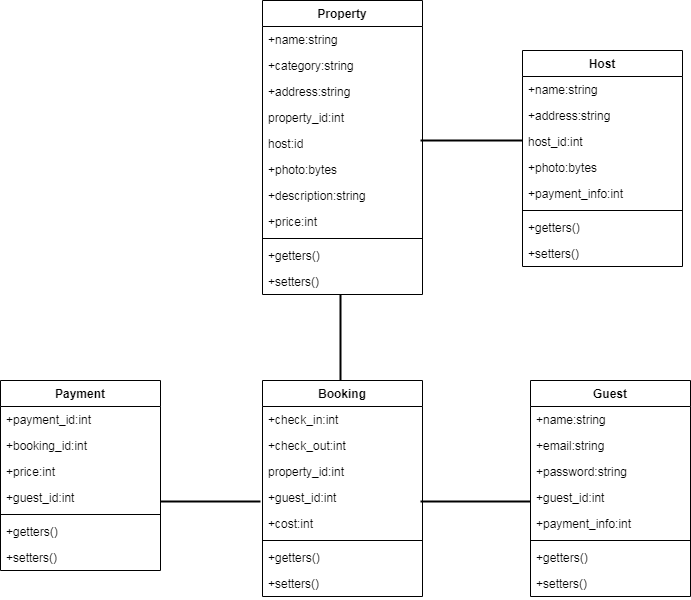

The diagram above was exported from draw.io. Its source (the exported page's mxGraphModel, read from the mxfile embedded in the PNG):
<mxGraphModel dx="827" dy="452" grid="1" gridSize="10" guides="1" tooltips="1" connect="1" arrows="1" fold="1" page="1" pageScale="1" pageWidth="827" pageHeight="1169" math="0" shadow="0">
  <root>
    <mxCell id="WIyWlLk6GJQsqaUBKTNV-0" />
    <mxCell id="WIyWlLk6GJQsqaUBKTNV-1" parent="WIyWlLk6GJQsqaUBKTNV-0" />
    <mxCell id="WjBaiBLGv-odunsBCy0u-0" value="Property" style="swimlane;fontStyle=1;align=center;verticalAlign=top;childLayout=stackLayout;horizontal=1;startSize=26;horizontalStack=0;resizeParent=1;resizeParentMax=0;resizeLast=0;collapsible=1;marginBottom=0;" vertex="1" parent="WIyWlLk6GJQsqaUBKTNV-1">
      <mxGeometry x="282" y="260" width="160" height="294" as="geometry" />
    </mxCell>
    <mxCell id="WjBaiBLGv-odunsBCy0u-1" value="+name:string&#10;" style="text;strokeColor=none;fillColor=none;align=left;verticalAlign=top;spacingLeft=4;spacingRight=4;overflow=hidden;rotatable=0;points=[[0,0.5],[1,0.5]];portConstraint=eastwest;" vertex="1" parent="WjBaiBLGv-odunsBCy0u-0">
      <mxGeometry y="26" width="160" height="26" as="geometry" />
    </mxCell>
    <mxCell id="WjBaiBLGv-odunsBCy0u-11" value="+category:string&#10;" style="text;strokeColor=none;fillColor=none;align=left;verticalAlign=top;spacingLeft=4;spacingRight=4;overflow=hidden;rotatable=0;points=[[0,0.5],[1,0.5]];portConstraint=eastwest;" vertex="1" parent="WjBaiBLGv-odunsBCy0u-0">
      <mxGeometry y="52" width="160" height="26" as="geometry" />
    </mxCell>
    <mxCell id="WjBaiBLGv-odunsBCy0u-10" value="+address:string" style="text;strokeColor=none;fillColor=none;align=left;verticalAlign=top;spacingLeft=4;spacingRight=4;overflow=hidden;rotatable=0;points=[[0,0.5],[1,0.5]];portConstraint=eastwest;" vertex="1" parent="WjBaiBLGv-odunsBCy0u-0">
      <mxGeometry y="78" width="160" height="26" as="geometry" />
    </mxCell>
    <mxCell id="WjBaiBLGv-odunsBCy0u-13" value="property_id:int" style="text;strokeColor=none;fillColor=none;align=left;verticalAlign=top;spacingLeft=4;spacingRight=4;overflow=hidden;rotatable=0;points=[[0,0.5],[1,0.5]];portConstraint=eastwest;" vertex="1" parent="WjBaiBLGv-odunsBCy0u-0">
      <mxGeometry y="104" width="160" height="26" as="geometry" />
    </mxCell>
    <mxCell id="WjBaiBLGv-odunsBCy0u-74" value="host:id" style="text;strokeColor=none;fillColor=none;align=left;verticalAlign=top;spacingLeft=4;spacingRight=4;overflow=hidden;rotatable=0;points=[[0,0.5],[1,0.5]];portConstraint=eastwest;" vertex="1" parent="WjBaiBLGv-odunsBCy0u-0">
      <mxGeometry y="130" width="160" height="26" as="geometry" />
    </mxCell>
    <mxCell id="WjBaiBLGv-odunsBCy0u-12" value="+photo:bytes" style="text;strokeColor=none;fillColor=none;align=left;verticalAlign=top;spacingLeft=4;spacingRight=4;overflow=hidden;rotatable=0;points=[[0,0.5],[1,0.5]];portConstraint=eastwest;" vertex="1" parent="WjBaiBLGv-odunsBCy0u-0">
      <mxGeometry y="156" width="160" height="26" as="geometry" />
    </mxCell>
    <mxCell id="WjBaiBLGv-odunsBCy0u-14" value="+description:string" style="text;strokeColor=none;fillColor=none;align=left;verticalAlign=top;spacingLeft=4;spacingRight=4;overflow=hidden;rotatable=0;points=[[0,0.5],[1,0.5]];portConstraint=eastwest;" vertex="1" parent="WjBaiBLGv-odunsBCy0u-0">
      <mxGeometry y="182" width="160" height="26" as="geometry" />
    </mxCell>
    <mxCell id="WjBaiBLGv-odunsBCy0u-15" value="+price:int" style="text;strokeColor=none;fillColor=none;align=left;verticalAlign=top;spacingLeft=4;spacingRight=4;overflow=hidden;rotatable=0;points=[[0,0.5],[1,0.5]];portConstraint=eastwest;" vertex="1" parent="WjBaiBLGv-odunsBCy0u-0">
      <mxGeometry y="208" width="160" height="26" as="geometry" />
    </mxCell>
    <mxCell id="WjBaiBLGv-odunsBCy0u-2" value="" style="line;strokeWidth=1;fillColor=none;align=left;verticalAlign=middle;spacingTop=-1;spacingLeft=3;spacingRight=3;rotatable=0;labelPosition=right;points=[];portConstraint=eastwest;" vertex="1" parent="WjBaiBLGv-odunsBCy0u-0">
      <mxGeometry y="234" width="160" height="8" as="geometry" />
    </mxCell>
    <mxCell id="WjBaiBLGv-odunsBCy0u-3" value="+getters()" style="text;strokeColor=none;fillColor=none;align=left;verticalAlign=top;spacingLeft=4;spacingRight=4;overflow=hidden;rotatable=0;points=[[0,0.5],[1,0.5]];portConstraint=eastwest;" vertex="1" parent="WjBaiBLGv-odunsBCy0u-0">
      <mxGeometry y="242" width="160" height="26" as="geometry" />
    </mxCell>
    <mxCell id="WjBaiBLGv-odunsBCy0u-26" value="+setters()" style="text;strokeColor=none;fillColor=none;align=left;verticalAlign=top;spacingLeft=4;spacingRight=4;overflow=hidden;rotatable=0;points=[[0,0.5],[1,0.5]];portConstraint=eastwest;" vertex="1" parent="WjBaiBLGv-odunsBCy0u-0">
      <mxGeometry y="268" width="160" height="26" as="geometry" />
    </mxCell>
    <mxCell id="WjBaiBLGv-odunsBCy0u-27" value="Host" style="swimlane;fontStyle=1;align=center;verticalAlign=top;childLayout=stackLayout;horizontal=1;startSize=26;horizontalStack=0;resizeParent=1;resizeParentMax=0;resizeLast=0;collapsible=1;marginBottom=0;" vertex="1" parent="WIyWlLk6GJQsqaUBKTNV-1">
      <mxGeometry x="542" y="310" width="160" height="216" as="geometry" />
    </mxCell>
    <mxCell id="WjBaiBLGv-odunsBCy0u-28" value="+name:string&#10;" style="text;strokeColor=none;fillColor=none;align=left;verticalAlign=top;spacingLeft=4;spacingRight=4;overflow=hidden;rotatable=0;points=[[0,0.5],[1,0.5]];portConstraint=eastwest;" vertex="1" parent="WjBaiBLGv-odunsBCy0u-27">
      <mxGeometry y="26" width="160" height="26" as="geometry" />
    </mxCell>
    <mxCell id="WjBaiBLGv-odunsBCy0u-30" value="+address:string" style="text;strokeColor=none;fillColor=none;align=left;verticalAlign=top;spacingLeft=4;spacingRight=4;overflow=hidden;rotatable=0;points=[[0,0.5],[1,0.5]];portConstraint=eastwest;" vertex="1" parent="WjBaiBLGv-odunsBCy0u-27">
      <mxGeometry y="52" width="160" height="26" as="geometry" />
    </mxCell>
    <mxCell id="WjBaiBLGv-odunsBCy0u-31" value="host_id:int" style="text;strokeColor=none;fillColor=none;align=left;verticalAlign=top;spacingLeft=4;spacingRight=4;overflow=hidden;rotatable=0;points=[[0,0.5],[1,0.5]];portConstraint=eastwest;" vertex="1" parent="WjBaiBLGv-odunsBCy0u-27">
      <mxGeometry y="78" width="160" height="26" as="geometry" />
    </mxCell>
    <mxCell id="WjBaiBLGv-odunsBCy0u-32" value="+photo:bytes" style="text;strokeColor=none;fillColor=none;align=left;verticalAlign=top;spacingLeft=4;spacingRight=4;overflow=hidden;rotatable=0;points=[[0,0.5],[1,0.5]];portConstraint=eastwest;" vertex="1" parent="WjBaiBLGv-odunsBCy0u-27">
      <mxGeometry y="104" width="160" height="26" as="geometry" />
    </mxCell>
    <mxCell id="WjBaiBLGv-odunsBCy0u-34" value="+payment_info:int" style="text;strokeColor=none;fillColor=none;align=left;verticalAlign=top;spacingLeft=4;spacingRight=4;overflow=hidden;rotatable=0;points=[[0,0.5],[1,0.5]];portConstraint=eastwest;" vertex="1" parent="WjBaiBLGv-odunsBCy0u-27">
      <mxGeometry y="130" width="160" height="26" as="geometry" />
    </mxCell>
    <mxCell id="WjBaiBLGv-odunsBCy0u-35" value="" style="line;strokeWidth=1;fillColor=none;align=left;verticalAlign=middle;spacingTop=-1;spacingLeft=3;spacingRight=3;rotatable=0;labelPosition=right;points=[];portConstraint=eastwest;" vertex="1" parent="WjBaiBLGv-odunsBCy0u-27">
      <mxGeometry y="156" width="160" height="8" as="geometry" />
    </mxCell>
    <mxCell id="WjBaiBLGv-odunsBCy0u-36" value="+getters()" style="text;strokeColor=none;fillColor=none;align=left;verticalAlign=top;spacingLeft=4;spacingRight=4;overflow=hidden;rotatable=0;points=[[0,0.5],[1,0.5]];portConstraint=eastwest;" vertex="1" parent="WjBaiBLGv-odunsBCy0u-27">
      <mxGeometry y="164" width="160" height="26" as="geometry" />
    </mxCell>
    <mxCell id="WjBaiBLGv-odunsBCy0u-37" value="+setters()" style="text;strokeColor=none;fillColor=none;align=left;verticalAlign=top;spacingLeft=4;spacingRight=4;overflow=hidden;rotatable=0;points=[[0,0.5],[1,0.5]];portConstraint=eastwest;" vertex="1" parent="WjBaiBLGv-odunsBCy0u-27">
      <mxGeometry y="190" width="160" height="26" as="geometry" />
    </mxCell>
    <mxCell id="WjBaiBLGv-odunsBCy0u-38" value="Booking" style="swimlane;fontStyle=1;align=center;verticalAlign=top;childLayout=stackLayout;horizontal=1;startSize=26;horizontalStack=0;resizeParent=1;resizeParentMax=0;resizeLast=0;collapsible=1;marginBottom=0;" vertex="1" parent="WIyWlLk6GJQsqaUBKTNV-1">
      <mxGeometry x="282" y="640" width="160" height="216" as="geometry" />
    </mxCell>
    <mxCell id="WjBaiBLGv-odunsBCy0u-39" value="+check_in:int" style="text;strokeColor=none;fillColor=none;align=left;verticalAlign=top;spacingLeft=4;spacingRight=4;overflow=hidden;rotatable=0;points=[[0,0.5],[1,0.5]];portConstraint=eastwest;" vertex="1" parent="WjBaiBLGv-odunsBCy0u-38">
      <mxGeometry y="26" width="160" height="26" as="geometry" />
    </mxCell>
    <mxCell id="WjBaiBLGv-odunsBCy0u-40" value="+check_out:int" style="text;strokeColor=none;fillColor=none;align=left;verticalAlign=top;spacingLeft=4;spacingRight=4;overflow=hidden;rotatable=0;points=[[0,0.5],[1,0.5]];portConstraint=eastwest;" vertex="1" parent="WjBaiBLGv-odunsBCy0u-38">
      <mxGeometry y="52" width="160" height="26" as="geometry" />
    </mxCell>
    <mxCell id="WjBaiBLGv-odunsBCy0u-42" value="property_id:int" style="text;strokeColor=none;fillColor=none;align=left;verticalAlign=top;spacingLeft=4;spacingRight=4;overflow=hidden;rotatable=0;points=[[0,0.5],[1,0.5]];portConstraint=eastwest;" vertex="1" parent="WjBaiBLGv-odunsBCy0u-38">
      <mxGeometry y="78" width="160" height="26" as="geometry" />
    </mxCell>
    <mxCell id="WjBaiBLGv-odunsBCy0u-41" value="+guest_id:int" style="text;strokeColor=none;fillColor=none;align=left;verticalAlign=top;spacingLeft=4;spacingRight=4;overflow=hidden;rotatable=0;points=[[0,0.5],[1,0.5]];portConstraint=eastwest;" vertex="1" parent="WjBaiBLGv-odunsBCy0u-38">
      <mxGeometry y="104" width="160" height="26" as="geometry" />
    </mxCell>
    <mxCell id="WjBaiBLGv-odunsBCy0u-45" value="+cost:int" style="text;strokeColor=none;fillColor=none;align=left;verticalAlign=top;spacingLeft=4;spacingRight=4;overflow=hidden;rotatable=0;points=[[0,0.5],[1,0.5]];portConstraint=eastwest;" vertex="1" parent="WjBaiBLGv-odunsBCy0u-38">
      <mxGeometry y="130" width="160" height="26" as="geometry" />
    </mxCell>
    <mxCell id="WjBaiBLGv-odunsBCy0u-46" value="" style="line;strokeWidth=1;fillColor=none;align=left;verticalAlign=middle;spacingTop=-1;spacingLeft=3;spacingRight=3;rotatable=0;labelPosition=right;points=[];portConstraint=eastwest;" vertex="1" parent="WjBaiBLGv-odunsBCy0u-38">
      <mxGeometry y="156" width="160" height="8" as="geometry" />
    </mxCell>
    <mxCell id="WjBaiBLGv-odunsBCy0u-47" value="+getters()" style="text;strokeColor=none;fillColor=none;align=left;verticalAlign=top;spacingLeft=4;spacingRight=4;overflow=hidden;rotatable=0;points=[[0,0.5],[1,0.5]];portConstraint=eastwest;" vertex="1" parent="WjBaiBLGv-odunsBCy0u-38">
      <mxGeometry y="164" width="160" height="26" as="geometry" />
    </mxCell>
    <mxCell id="WjBaiBLGv-odunsBCy0u-48" value="+setters()" style="text;strokeColor=none;fillColor=none;align=left;verticalAlign=top;spacingLeft=4;spacingRight=4;overflow=hidden;rotatable=0;points=[[0,0.5],[1,0.5]];portConstraint=eastwest;" vertex="1" parent="WjBaiBLGv-odunsBCy0u-38">
      <mxGeometry y="190" width="160" height="26" as="geometry" />
    </mxCell>
    <mxCell id="WjBaiBLGv-odunsBCy0u-49" value="Guest&#10;" style="swimlane;fontStyle=1;align=center;verticalAlign=top;childLayout=stackLayout;horizontal=1;startSize=26;horizontalStack=0;resizeParent=1;resizeParentMax=0;resizeLast=0;collapsible=1;marginBottom=0;" vertex="1" parent="WIyWlLk6GJQsqaUBKTNV-1">
      <mxGeometry x="550" y="640" width="160" height="216" as="geometry" />
    </mxCell>
    <mxCell id="WjBaiBLGv-odunsBCy0u-50" value="+name:string&#10;" style="text;strokeColor=none;fillColor=none;align=left;verticalAlign=top;spacingLeft=4;spacingRight=4;overflow=hidden;rotatable=0;points=[[0,0.5],[1,0.5]];portConstraint=eastwest;" vertex="1" parent="WjBaiBLGv-odunsBCy0u-49">
      <mxGeometry y="26" width="160" height="26" as="geometry" />
    </mxCell>
    <mxCell id="WjBaiBLGv-odunsBCy0u-51" value="+email:string&#10;" style="text;strokeColor=none;fillColor=none;align=left;verticalAlign=top;spacingLeft=4;spacingRight=4;overflow=hidden;rotatable=0;points=[[0,0.5],[1,0.5]];portConstraint=eastwest;" vertex="1" parent="WjBaiBLGv-odunsBCy0u-49">
      <mxGeometry y="52" width="160" height="26" as="geometry" />
    </mxCell>
    <mxCell id="WjBaiBLGv-odunsBCy0u-60" value="+password:string" style="text;strokeColor=none;fillColor=none;align=left;verticalAlign=top;spacingLeft=4;spacingRight=4;overflow=hidden;rotatable=0;points=[[0,0.5],[1,0.5]];portConstraint=eastwest;" vertex="1" parent="WjBaiBLGv-odunsBCy0u-49">
      <mxGeometry y="78" width="160" height="26" as="geometry" />
    </mxCell>
    <mxCell id="WjBaiBLGv-odunsBCy0u-53" value="+guest_id:int" style="text;strokeColor=none;fillColor=none;align=left;verticalAlign=top;spacingLeft=4;spacingRight=4;overflow=hidden;rotatable=0;points=[[0,0.5],[1,0.5]];portConstraint=eastwest;" vertex="1" parent="WjBaiBLGv-odunsBCy0u-49">
      <mxGeometry y="104" width="160" height="26" as="geometry" />
    </mxCell>
    <mxCell id="WjBaiBLGv-odunsBCy0u-56" value="+payment_info:int" style="text;strokeColor=none;fillColor=none;align=left;verticalAlign=top;spacingLeft=4;spacingRight=4;overflow=hidden;rotatable=0;points=[[0,0.5],[1,0.5]];portConstraint=eastwest;" vertex="1" parent="WjBaiBLGv-odunsBCy0u-49">
      <mxGeometry y="130" width="160" height="26" as="geometry" />
    </mxCell>
    <mxCell id="WjBaiBLGv-odunsBCy0u-57" value="" style="line;strokeWidth=1;fillColor=none;align=left;verticalAlign=middle;spacingTop=-1;spacingLeft=3;spacingRight=3;rotatable=0;labelPosition=right;points=[];portConstraint=eastwest;" vertex="1" parent="WjBaiBLGv-odunsBCy0u-49">
      <mxGeometry y="156" width="160" height="8" as="geometry" />
    </mxCell>
    <mxCell id="WjBaiBLGv-odunsBCy0u-58" value="+getters()" style="text;strokeColor=none;fillColor=none;align=left;verticalAlign=top;spacingLeft=4;spacingRight=4;overflow=hidden;rotatable=0;points=[[0,0.5],[1,0.5]];portConstraint=eastwest;" vertex="1" parent="WjBaiBLGv-odunsBCy0u-49">
      <mxGeometry y="164" width="160" height="26" as="geometry" />
    </mxCell>
    <mxCell id="WjBaiBLGv-odunsBCy0u-59" value="+setters()" style="text;strokeColor=none;fillColor=none;align=left;verticalAlign=top;spacingLeft=4;spacingRight=4;overflow=hidden;rotatable=0;points=[[0,0.5],[1,0.5]];portConstraint=eastwest;" vertex="1" parent="WjBaiBLGv-odunsBCy0u-49">
      <mxGeometry y="190" width="160" height="26" as="geometry" />
    </mxCell>
    <mxCell id="WjBaiBLGv-odunsBCy0u-61" value="Payment" style="swimlane;fontStyle=1;align=center;verticalAlign=top;childLayout=stackLayout;horizontal=1;startSize=26;horizontalStack=0;resizeParent=1;resizeParentMax=0;resizeLast=0;collapsible=1;marginBottom=0;" vertex="1" parent="WIyWlLk6GJQsqaUBKTNV-1">
      <mxGeometry x="20" y="640" width="160" height="190" as="geometry" />
    </mxCell>
    <mxCell id="WjBaiBLGv-odunsBCy0u-63" value="+payment_id:int" style="text;strokeColor=none;fillColor=none;align=left;verticalAlign=top;spacingLeft=4;spacingRight=4;overflow=hidden;rotatable=0;points=[[0,0.5],[1,0.5]];portConstraint=eastwest;" vertex="1" parent="WjBaiBLGv-odunsBCy0u-61">
      <mxGeometry y="26" width="160" height="26" as="geometry" />
    </mxCell>
    <mxCell id="WjBaiBLGv-odunsBCy0u-64" value="+booking_id:int" style="text;strokeColor=none;fillColor=none;align=left;verticalAlign=top;spacingLeft=4;spacingRight=4;overflow=hidden;rotatable=0;points=[[0,0.5],[1,0.5]];portConstraint=eastwest;" vertex="1" parent="WjBaiBLGv-odunsBCy0u-61">
      <mxGeometry y="52" width="160" height="26" as="geometry" />
    </mxCell>
    <mxCell id="WjBaiBLGv-odunsBCy0u-68" value="+price:int" style="text;strokeColor=none;fillColor=none;align=left;verticalAlign=top;spacingLeft=4;spacingRight=4;overflow=hidden;rotatable=0;points=[[0,0.5],[1,0.5]];portConstraint=eastwest;" vertex="1" parent="WjBaiBLGv-odunsBCy0u-61">
      <mxGeometry y="78" width="160" height="26" as="geometry" />
    </mxCell>
    <mxCell id="WjBaiBLGv-odunsBCy0u-62" value="+guest_id:int" style="text;strokeColor=none;fillColor=none;align=left;verticalAlign=top;spacingLeft=4;spacingRight=4;overflow=hidden;rotatable=0;points=[[0,0.5],[1,0.5]];portConstraint=eastwest;" vertex="1" parent="WjBaiBLGv-odunsBCy0u-61">
      <mxGeometry y="104" width="160" height="26" as="geometry" />
    </mxCell>
    <mxCell id="WjBaiBLGv-odunsBCy0u-69" value="" style="line;strokeWidth=1;fillColor=none;align=left;verticalAlign=middle;spacingTop=-1;spacingLeft=3;spacingRight=3;rotatable=0;labelPosition=right;points=[];portConstraint=eastwest;" vertex="1" parent="WjBaiBLGv-odunsBCy0u-61">
      <mxGeometry y="130" width="160" height="8" as="geometry" />
    </mxCell>
    <mxCell id="WjBaiBLGv-odunsBCy0u-70" value="+getters()" style="text;strokeColor=none;fillColor=none;align=left;verticalAlign=top;spacingLeft=4;spacingRight=4;overflow=hidden;rotatable=0;points=[[0,0.5],[1,0.5]];portConstraint=eastwest;" vertex="1" parent="WjBaiBLGv-odunsBCy0u-61">
      <mxGeometry y="138" width="160" height="26" as="geometry" />
    </mxCell>
    <mxCell id="WjBaiBLGv-odunsBCy0u-71" value="+setters()" style="text;strokeColor=none;fillColor=none;align=left;verticalAlign=top;spacingLeft=4;spacingRight=4;overflow=hidden;rotatable=0;points=[[0,0.5],[1,0.5]];portConstraint=eastwest;" vertex="1" parent="WjBaiBLGv-odunsBCy0u-61">
      <mxGeometry y="164" width="160" height="26" as="geometry" />
    </mxCell>
    <mxCell id="WjBaiBLGv-odunsBCy0u-73" value="" style="line;strokeWidth=2;html=1;" vertex="1" parent="WIyWlLk6GJQsqaUBKTNV-1">
      <mxGeometry x="440" y="395" width="102" height="10" as="geometry" />
    </mxCell>
    <mxCell id="WjBaiBLGv-odunsBCy0u-75" value="" style="line;strokeWidth=2;direction=south;html=1;" vertex="1" parent="WIyWlLk6GJQsqaUBKTNV-1">
      <mxGeometry x="355" y="554" width="10" height="86" as="geometry" />
    </mxCell>
    <mxCell id="WjBaiBLGv-odunsBCy0u-76" value="" style="line;strokeWidth=2;html=1;" vertex="1" parent="WIyWlLk6GJQsqaUBKTNV-1">
      <mxGeometry x="440" y="756" width="110" height="10" as="geometry" />
    </mxCell>
    <mxCell id="WjBaiBLGv-odunsBCy0u-77" value="" style="line;strokeWidth=2;html=1;" vertex="1" parent="WIyWlLk6GJQsqaUBKTNV-1">
      <mxGeometry x="180" y="756" width="100" height="10" as="geometry" />
    </mxCell>
  </root>
</mxGraphModel>